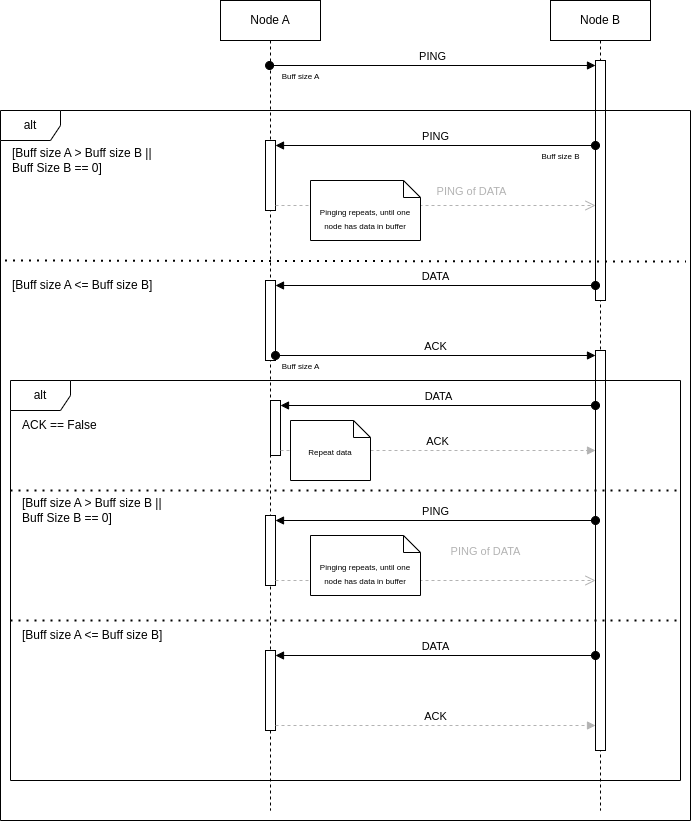

The diagram above was exported from draw.io. Its source (the exported page's mxGraphModel, read from the mxfile embedded in the PNG):
<mxGraphModel dx="2876" dy="1126" grid="1" gridSize="10" guides="1" tooltips="1" connect="1" arrows="1" fold="1" page="1" pageScale="1" pageWidth="827" pageHeight="1169" math="0" shadow="0">
  <root>
    <mxCell id="0" />
    <mxCell id="1" parent="0" />
    <mxCell id="aVfDais8ba7qGyW5DWxb-1" value="Node A" style="shape=umlLifeline;perimeter=lifelinePerimeter;whiteSpace=wrap;html=1;container=1;dropTarget=0;collapsible=0;recursiveResize=0;outlineConnect=0;portConstraint=eastwest;newEdgeStyle={&quot;curved&quot;:0,&quot;rounded&quot;:0};" vertex="1" parent="1">
      <mxGeometry x="150" y="160" width="100" height="810" as="geometry" />
    </mxCell>
    <mxCell id="aVfDais8ba7qGyW5DWxb-12" value="" style="html=1;points=[[0,0,0,0,5],[0,1,0,0,-5],[1,0,0,0,5],[1,1,0,0,-5]];perimeter=orthogonalPerimeter;outlineConnect=0;targetShapes=umlLifeline;portConstraint=eastwest;newEdgeStyle={&quot;curved&quot;:0,&quot;rounded&quot;:0};" vertex="1" parent="aVfDais8ba7qGyW5DWxb-1">
      <mxGeometry x="45" y="140" width="10" height="70" as="geometry" />
    </mxCell>
    <mxCell id="aVfDais8ba7qGyW5DWxb-2" value="Node B" style="shape=umlLifeline;perimeter=lifelinePerimeter;whiteSpace=wrap;html=1;container=1;dropTarget=0;collapsible=0;recursiveResize=0;outlineConnect=0;portConstraint=eastwest;newEdgeStyle={&quot;curved&quot;:0,&quot;rounded&quot;:0};" vertex="1" parent="1">
      <mxGeometry x="480" y="160" width="100" height="810" as="geometry" />
    </mxCell>
    <mxCell id="aVfDais8ba7qGyW5DWxb-5" value="" style="html=1;points=[[0,0,0,0,5],[0,1,0,0,-5],[1,0,0,0,5],[1,1,0,0,-5]];perimeter=orthogonalPerimeter;outlineConnect=0;targetShapes=umlLifeline;portConstraint=eastwest;newEdgeStyle={&quot;curved&quot;:0,&quot;rounded&quot;:0};" vertex="1" parent="aVfDais8ba7qGyW5DWxb-2">
      <mxGeometry x="45" y="60" width="10" height="240" as="geometry" />
    </mxCell>
    <mxCell id="aVfDais8ba7qGyW5DWxb-27" value="" style="html=1;points=[[0,0,0,0,5],[0,1,0,0,-5],[1,0,0,0,5],[1,1,0,0,-5]];perimeter=orthogonalPerimeter;outlineConnect=0;targetShapes=umlLifeline;portConstraint=eastwest;newEdgeStyle={&quot;curved&quot;:0,&quot;rounded&quot;:0};" vertex="1" parent="aVfDais8ba7qGyW5DWxb-2">
      <mxGeometry x="45" y="350" width="10" height="400" as="geometry" />
    </mxCell>
    <mxCell id="aVfDais8ba7qGyW5DWxb-4" value="PING" style="html=1;verticalAlign=bottom;startArrow=oval;startFill=1;endArrow=block;startSize=8;curved=0;rounded=0;entryX=0;entryY=0;entryDx=0;entryDy=5;entryPerimeter=0;" edge="1" parent="1" source="aVfDais8ba7qGyW5DWxb-1" target="aVfDais8ba7qGyW5DWxb-5">
      <mxGeometry width="60" relative="1" as="geometry">
        <mxPoint x="175" y="260" as="sourcePoint" />
        <mxPoint x="545" y="240" as="targetPoint" />
      </mxGeometry>
    </mxCell>
    <mxCell id="aVfDais8ba7qGyW5DWxb-7" value="alt" style="shape=umlFrame;whiteSpace=wrap;html=1;pointerEvents=0;" vertex="1" parent="1">
      <mxGeometry x="-70" y="270" width="690" height="710" as="geometry" />
    </mxCell>
    <mxCell id="aVfDais8ba7qGyW5DWxb-9" value="" style="endArrow=none;dashed=1;html=1;dashPattern=1 3;strokeWidth=2;rounded=0;exitX=0.008;exitY=0.5;exitDx=0;exitDy=0;exitPerimeter=0;entryX=0.995;entryY=0.503;entryDx=0;entryDy=0;entryPerimeter=0;" edge="1" parent="1">
      <mxGeometry width="50" height="50" relative="1" as="geometry">
        <mxPoint x="-65.51000000000002" y="420" as="sourcePoint" />
        <mxPoint x="615.5200000000002" y="421.11" as="targetPoint" />
      </mxGeometry>
    </mxCell>
    <mxCell id="aVfDais8ba7qGyW5DWxb-11" value="PING" style="html=1;verticalAlign=bottom;startArrow=oval;startFill=1;endArrow=block;startSize=8;curved=0;rounded=0;entryX=1;entryY=0;entryDx=0;entryDy=5;entryPerimeter=0;" edge="1" parent="1" source="aVfDais8ba7qGyW5DWxb-5" target="aVfDais8ba7qGyW5DWxb-12">
      <mxGeometry width="60" relative="1" as="geometry">
        <mxPoint x="370" y="310" as="sourcePoint" />
        <mxPoint x="370" y="320" as="targetPoint" />
      </mxGeometry>
    </mxCell>
    <mxCell id="aVfDais8ba7qGyW5DWxb-13" value="[Buff size A &amp;gt; Buff size B ||&lt;div&gt;Buff Size B == 0]&lt;/div&gt;" style="text;html=1;align=left;verticalAlign=middle;resizable=0;points=[];autosize=1;strokeColor=none;fillColor=none;" vertex="1" parent="1">
      <mxGeometry x="-60" y="300" width="160" height="40" as="geometry" />
    </mxCell>
    <mxCell id="aVfDais8ba7qGyW5DWxb-14" value="&lt;font style=&quot;font-size: 8px; color: rgb(0, 0, 0);&quot;&gt;Buff size A&lt;/font&gt;" style="text;html=1;align=center;verticalAlign=middle;resizable=0;points=[];autosize=1;strokeColor=none;fillColor=none;" vertex="1" parent="1">
      <mxGeometry x="200" y="220" width="60" height="30" as="geometry" />
    </mxCell>
    <mxCell id="aVfDais8ba7qGyW5DWxb-15" value="&lt;font style=&quot;font-size: 8px; color: rgb(0, 0, 0);&quot;&gt;Buff size B&lt;/font&gt;" style="text;html=1;align=center;verticalAlign=middle;resizable=0;points=[];autosize=1;strokeColor=none;fillColor=none;" vertex="1" parent="1">
      <mxGeometry x="460" y="300" width="60" height="30" as="geometry" />
    </mxCell>
    <mxCell id="aVfDais8ba7qGyW5DWxb-17" value="[Buff size A &amp;lt;= Buff size B&lt;span style=&quot;background-color: transparent; color: light-dark(rgb(0, 0, 0), rgb(255, 255, 255));&quot;&gt;]&lt;/span&gt;" style="text;html=1;align=left;verticalAlign=middle;resizable=0;points=[];autosize=1;strokeColor=none;fillColor=none;" vertex="1" parent="1">
      <mxGeometry x="-60" y="430" width="160" height="30" as="geometry" />
    </mxCell>
    <mxCell id="aVfDais8ba7qGyW5DWxb-18" value="" style="html=1;points=[[0,0,0,0,5],[0,1,0,0,-5],[1,0,0,0,5],[1,1,0,0,-5]];perimeter=orthogonalPerimeter;outlineConnect=0;targetShapes=umlLifeline;portConstraint=eastwest;newEdgeStyle={&quot;curved&quot;:0,&quot;rounded&quot;:0};" vertex="1" parent="1">
      <mxGeometry x="195" y="440" width="10" height="80" as="geometry" />
    </mxCell>
    <mxCell id="aVfDais8ba7qGyW5DWxb-19" value="DATA" style="html=1;verticalAlign=bottom;startArrow=oval;startFill=1;endArrow=block;startSize=8;curved=0;rounded=0;entryX=1;entryY=0;entryDx=0;entryDy=5;entryPerimeter=0;" edge="1" parent="1" source="aVfDais8ba7qGyW5DWxb-5" target="aVfDais8ba7qGyW5DWxb-18">
      <mxGeometry width="60" relative="1" as="geometry">
        <mxPoint x="230" y="460" as="sourcePoint" />
        <mxPoint x="290" y="460" as="targetPoint" />
      </mxGeometry>
    </mxCell>
    <mxCell id="aVfDais8ba7qGyW5DWxb-20" value="" style="html=1;verticalAlign=bottom;endArrow=open;dashed=1;endSize=8;curved=0;rounded=0;exitX=1;exitY=1;exitDx=0;exitDy=-5;exitPerimeter=0;strokeColor=#B3B3B3;" edge="1" parent="1" source="aVfDais8ba7qGyW5DWxb-12" target="aVfDais8ba7qGyW5DWxb-5">
      <mxGeometry relative="1" as="geometry">
        <mxPoint x="300" y="390" as="sourcePoint" />
        <mxPoint x="220" y="390" as="targetPoint" />
      </mxGeometry>
    </mxCell>
    <mxCell id="aVfDais8ba7qGyW5DWxb-42" value="&lt;font style=&quot;color: rgb(179, 179, 179);&quot;&gt;PING of DATA&lt;/font&gt;" style="edgeLabel;html=1;align=center;verticalAlign=middle;resizable=0;points=[];" vertex="1" connectable="0" parent="aVfDais8ba7qGyW5DWxb-20">
      <mxGeometry x="0.3277" y="1" relative="1" as="geometry">
        <mxPoint x="-18" y="-14" as="offset" />
      </mxGeometry>
    </mxCell>
    <mxCell id="aVfDais8ba7qGyW5DWxb-23" value="&lt;span style=&quot;font-size: 8px;&quot;&gt;Pinging repeats, until one node has data in buffer&lt;/span&gt;" style="shape=note2;boundedLbl=1;whiteSpace=wrap;html=1;size=17;verticalAlign=top;align=center;" vertex="1" parent="1">
      <mxGeometry x="240" y="340" width="110" height="60" as="geometry" />
    </mxCell>
    <mxCell id="aVfDais8ba7qGyW5DWxb-26" value="ACK" style="html=1;verticalAlign=bottom;startArrow=oval;startFill=1;endArrow=block;startSize=8;curved=0;rounded=0;exitX=1;exitY=1;exitDx=0;exitDy=-5;exitPerimeter=0;entryX=0;entryY=0;entryDx=0;entryDy=5;entryPerimeter=0;" edge="1" parent="1" source="aVfDais8ba7qGyW5DWxb-18" target="aVfDais8ba7qGyW5DWxb-27">
      <mxGeometry width="60" relative="1" as="geometry">
        <mxPoint x="330" y="480" as="sourcePoint" />
        <mxPoint x="390" y="480" as="targetPoint" />
      </mxGeometry>
    </mxCell>
    <mxCell id="aVfDais8ba7qGyW5DWxb-28" value="&lt;font style=&quot;font-size: 8px; color: rgb(0, 0, 0);&quot;&gt;Buff size A&lt;/font&gt;" style="text;html=1;align=center;verticalAlign=middle;resizable=0;points=[];autosize=1;strokeColor=none;fillColor=none;" vertex="1" parent="1">
      <mxGeometry x="200" y="510" width="60" height="30" as="geometry" />
    </mxCell>
    <mxCell id="aVfDais8ba7qGyW5DWxb-29" value="alt" style="shape=umlFrame;whiteSpace=wrap;html=1;pointerEvents=0;" vertex="1" parent="1">
      <mxGeometry x="-60" y="540" width="670" height="400" as="geometry" />
    </mxCell>
    <mxCell id="aVfDais8ba7qGyW5DWxb-30" value="" style="endArrow=none;dashed=1;html=1;dashPattern=1 3;strokeWidth=2;rounded=0;exitX=0.008;exitY=0.5;exitDx=0;exitDy=0;exitPerimeter=0;" edge="1" parent="1">
      <mxGeometry width="50" height="50" relative="1" as="geometry">
        <mxPoint x="-60.00000000000002" y="650" as="sourcePoint" />
        <mxPoint x="610" y="650" as="targetPoint" />
      </mxGeometry>
    </mxCell>
    <mxCell id="aVfDais8ba7qGyW5DWxb-31" value="ACK == False" style="text;html=1;align=left;verticalAlign=middle;resizable=0;points=[];autosize=1;strokeColor=none;fillColor=none;" vertex="1" parent="1">
      <mxGeometry x="-50" y="570" width="100" height="30" as="geometry" />
    </mxCell>
    <mxCell id="aVfDais8ba7qGyW5DWxb-32" value="DATA" style="html=1;verticalAlign=bottom;startArrow=oval;startFill=1;endArrow=block;startSize=8;curved=0;rounded=0;entryX=1;entryY=0;entryDx=0;entryDy=5;entryPerimeter=0;strokeColor=#000000;" edge="1" parent="1" source="aVfDais8ba7qGyW5DWxb-27" target="aVfDais8ba7qGyW5DWxb-33">
      <mxGeometry width="60" relative="1" as="geometry">
        <mxPoint x="520" y="560" as="sourcePoint" />
        <mxPoint x="200" y="560" as="targetPoint" />
      </mxGeometry>
    </mxCell>
    <mxCell id="aVfDais8ba7qGyW5DWxb-33" value="" style="html=1;points=[[0,0,0,0,5],[0,1,0,0,-5],[1,0,0,0,5],[1,1,0,0,-5]];perimeter=orthogonalPerimeter;outlineConnect=0;targetShapes=umlLifeline;portConstraint=eastwest;newEdgeStyle={&quot;curved&quot;:0,&quot;rounded&quot;:0};strokeColor=#000000;" vertex="1" parent="1">
      <mxGeometry x="200" y="560" width="10" height="55" as="geometry" />
    </mxCell>
    <mxCell id="aVfDais8ba7qGyW5DWxb-35" value="[Buff size A &amp;gt; Buff size B ||&lt;div&gt;Buff Size B == 0]&lt;/div&gt;" style="text;html=1;align=left;verticalAlign=middle;resizable=0;points=[];autosize=1;strokeColor=none;fillColor=none;" vertex="1" parent="1">
      <mxGeometry x="-50" y="650" width="160" height="40" as="geometry" />
    </mxCell>
    <mxCell id="aVfDais8ba7qGyW5DWxb-36" value="" style="endArrow=none;dashed=1;html=1;dashPattern=1 3;strokeWidth=2;rounded=0;exitX=0.008;exitY=0.5;exitDx=0;exitDy=0;exitPerimeter=0;" edge="1" parent="1">
      <mxGeometry width="50" height="50" relative="1" as="geometry">
        <mxPoint x="-60.00000000000002" y="780" as="sourcePoint" />
        <mxPoint x="610" y="780" as="targetPoint" />
      </mxGeometry>
    </mxCell>
    <mxCell id="aVfDais8ba7qGyW5DWxb-37" value="" style="html=1;points=[[0,0,0,0,5],[0,1,0,0,-5],[1,0,0,0,5],[1,1,0,0,-5]];perimeter=orthogonalPerimeter;outlineConnect=0;targetShapes=umlLifeline;portConstraint=eastwest;newEdgeStyle={&quot;curved&quot;:0,&quot;rounded&quot;:0};" vertex="1" parent="1">
      <mxGeometry x="195" y="675" width="10" height="70" as="geometry" />
    </mxCell>
    <mxCell id="aVfDais8ba7qGyW5DWxb-38" value="PING" style="html=1;verticalAlign=bottom;startArrow=oval;startFill=1;endArrow=block;startSize=8;curved=0;rounded=0;entryX=1;entryY=0;entryDx=0;entryDy=5;entryPerimeter=0;" edge="1" parent="1" target="aVfDais8ba7qGyW5DWxb-37" source="aVfDais8ba7qGyW5DWxb-27">
      <mxGeometry width="60" relative="1" as="geometry">
        <mxPoint x="570" y="715" as="sourcePoint" />
        <mxPoint x="415" y="730" as="targetPoint" />
      </mxGeometry>
    </mxCell>
    <mxCell id="aVfDais8ba7qGyW5DWxb-39" value="" style="html=1;verticalAlign=bottom;endArrow=open;dashed=1;endSize=8;curved=0;rounded=0;exitX=1;exitY=1;exitDx=0;exitDy=-5;exitPerimeter=0;strokeColor=#B3B3B3;" edge="1" parent="1" source="aVfDais8ba7qGyW5DWxb-37" target="aVfDais8ba7qGyW5DWxb-27">
      <mxGeometry relative="1" as="geometry">
        <mxPoint x="345" y="800" as="sourcePoint" />
        <mxPoint x="570" y="775" as="targetPoint" />
      </mxGeometry>
    </mxCell>
    <mxCell id="aVfDais8ba7qGyW5DWxb-40" value="&lt;span style=&quot;font-size: 8px;&quot;&gt;Pinging repeats, until one node has data in buffer&lt;/span&gt;" style="shape=note2;boundedLbl=1;whiteSpace=wrap;html=1;size=17;verticalAlign=top;align=center;" vertex="1" parent="1">
      <mxGeometry x="240" y="695" width="110" height="60" as="geometry" />
    </mxCell>
    <mxCell id="aVfDais8ba7qGyW5DWxb-43" value="&lt;font style=&quot;color: rgb(179, 179, 179);&quot;&gt;PING of DATA&lt;/font&gt;" style="edgeLabel;html=1;align=center;verticalAlign=middle;resizable=0;points=[];" vertex="1" connectable="0" parent="1">
      <mxGeometry x="414.0014285714287" y="710" as="geometry" />
    </mxCell>
    <mxCell id="aVfDais8ba7qGyW5DWxb-44" value="[Buff size A &amp;lt;= Buff size B&lt;span style=&quot;background-color: transparent; color: light-dark(rgb(0, 0, 0), rgb(255, 255, 255));&quot;&gt;]&lt;/span&gt;" style="text;html=1;align=left;verticalAlign=middle;resizable=0;points=[];autosize=1;strokeColor=none;fillColor=none;" vertex="1" parent="1">
      <mxGeometry x="-50" y="780" width="160" height="30" as="geometry" />
    </mxCell>
    <mxCell id="aVfDais8ba7qGyW5DWxb-45" value="ACK" style="html=1;verticalAlign=bottom;startArrow=none;startFill=0;endArrow=block;startSize=8;curved=0;rounded=0;exitX=1;exitY=1;exitDx=0;exitDy=-5;exitPerimeter=0;strokeColor=#B3B3B3;dashed=1;" edge="1" parent="1" source="aVfDais8ba7qGyW5DWxb-33" target="aVfDais8ba7qGyW5DWxb-27">
      <mxGeometry width="60" relative="1" as="geometry">
        <mxPoint x="215" y="525" as="sourcePoint" />
        <mxPoint x="535" y="525" as="targetPoint" />
      </mxGeometry>
    </mxCell>
    <mxCell id="aVfDais8ba7qGyW5DWxb-34" value="&lt;span style=&quot;font-size: 8px;&quot;&gt;Repeat data&lt;/span&gt;" style="shape=note2;boundedLbl=1;whiteSpace=wrap;html=1;size=17;verticalAlign=top;align=center;" vertex="1" parent="1">
      <mxGeometry x="220" y="580" width="80" height="60" as="geometry" />
    </mxCell>
    <mxCell id="aVfDais8ba7qGyW5DWxb-47" value="" style="html=1;points=[[0,0,0,0,5],[0,1,0,0,-5],[1,0,0,0,5],[1,1,0,0,-5]];perimeter=orthogonalPerimeter;outlineConnect=0;targetShapes=umlLifeline;portConstraint=eastwest;newEdgeStyle={&quot;curved&quot;:0,&quot;rounded&quot;:0};" vertex="1" parent="1">
      <mxGeometry x="195" y="810" width="10" height="80" as="geometry" />
    </mxCell>
    <mxCell id="aVfDais8ba7qGyW5DWxb-48" value="DATA" style="html=1;verticalAlign=bottom;startArrow=oval;startFill=1;endArrow=block;startSize=8;curved=0;rounded=0;entryX=1;entryY=0;entryDx=0;entryDy=5;entryPerimeter=0;" edge="1" parent="1" source="aVfDais8ba7qGyW5DWxb-27" target="aVfDais8ba7qGyW5DWxb-47">
      <mxGeometry width="60" relative="1" as="geometry">
        <mxPoint x="310" y="770" as="sourcePoint" />
        <mxPoint x="370" y="770" as="targetPoint" />
      </mxGeometry>
    </mxCell>
    <mxCell id="aVfDais8ba7qGyW5DWxb-50" value="ACK" style="html=1;verticalAlign=bottom;startArrow=none;startFill=0;endArrow=block;startSize=8;curved=0;rounded=0;exitX=1;exitY=1;exitDx=0;exitDy=-5;exitPerimeter=0;strokeColor=#B3B3B3;dashed=1;" edge="1" parent="1" source="aVfDais8ba7qGyW5DWxb-47" target="aVfDais8ba7qGyW5DWxb-27">
      <mxGeometry width="60" relative="1" as="geometry">
        <mxPoint x="215" y="605" as="sourcePoint" />
        <mxPoint x="535" y="605" as="targetPoint" />
      </mxGeometry>
    </mxCell>
  </root>
</mxGraphModel>